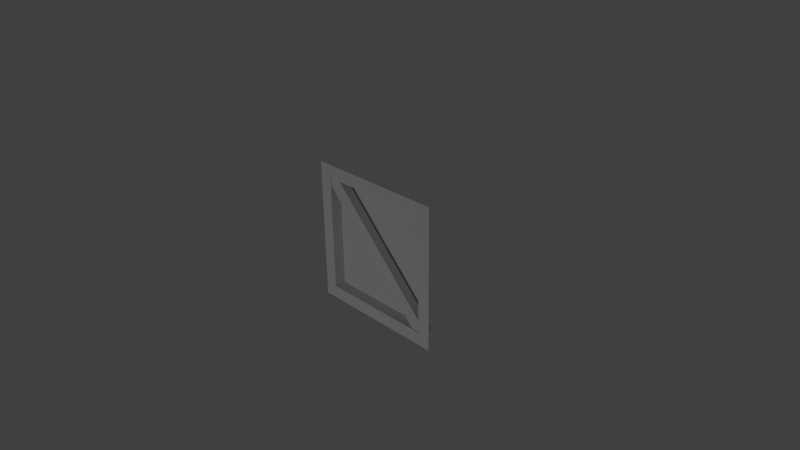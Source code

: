 # Source: block_-_back_up.blend  (saved by Blender 2.76.0; exported with 4.5.12 LTS)
import bpy
from mathutils import Matrix  # noqa: F401  (used for matrix-valued properties, if any)

bpy.ops.wm.read_factory_settings(use_empty=True)
scene = bpy.context.scene
scene.name = 'Scene'

# ---- collections
col_collection_1 = bpy.data.collections.new('Collection 1'); scene.collection.children.link(col_collection_1)

# ---- world
world_world = bpy.data.worlds.new('World'); scene.world = world_world
world_world.color = (0.05088, 0.05088, 0.05088)
world_world.use_sun_shadow = False
world_world.sun_shadow_jitter_overblur = 0.0
world_world.cycles.sampling_method = 'MANUAL'
world_world.cycles.sample_map_resolution = 256

# ---- cameras
cam_camera = bpy.data.cameras.new('Camera')
cam_camera.clip_end = 100.0
cam_camera.lens = 35.0
cam_camera.sensor_width = 32.0
cam_camera.sensor_height = 18.0
cam_camera.ortho_scale = 7.314
cam_camera.dof.focus_distance = 0.0
cam_camera.dof.aperture_fstop = 128.0

# ---- lights
light_lamp = bpy.data.lights.new('Lamp', 'POINT')
light_lamp.transmission_factor = 0.0
light_lamp.cutoff_distance = 30.0
light_lamp.energy = 100.0
light_lamp.shadow_buffer_clip_start = 1.001
light_lamp.shadow_soft_size = 0.1
light_lamp.shadow_maximum_resolution = 0.006
light_lamp.use_absolute_resolution = True
light_lamp.cycles.use_multiple_importance_sampling = False

# ---- meshes
me_cube_002 = bpy.data.meshes.new('Cube.002')
me_cube_002.from_pydata([(-1.0, -1.0, -1.0), (-1.0, -1.0, 1.0), (-1.0, 1.0, -1.0), (-1.0, 1.0, 1.0), (1.0, -1.0, -1.0), (1.0, -1.0, 1.0), (1.0, 1.0, -1.0), (1.0, 1.0, 1.0)], [], [(1, 3, 2, 0), (3, 7, 6, 2), (7, 5, 4, 6), (5, 1, 0, 4), (0, 2, 6, 4), (5, 7, 3, 1)])
_uv = me_cube_002.uv_layers.new(name='UVMap')
_uv.uv.foreach_set('vector', [0.0, 0.0, 1.0, 0.0, 1.0, 1.0, 0.0, 1.0, 0.0, 0.0, 1.0, 0.0, 1.0, 1.0, 0.0, 1.0, 0.0, 0.0, 1.0, 0.0, 1.0, 1.0, 0.0, 1.0, 0.0, 0.0, 1.0, 0.0, 1.0, 1.0, 0.0, 1.0, 0.0, 0.0, 1.0, 0.0, 1.0, 1.0, 0.0, 1.0, 0.9999, 9.998e-05, 0.9999, 0.9999, 0.0001, 0.9999, 9.998e-05, 9.998e-05])
me_cube_002.use_remesh_preserve_volume = False
me_cube_002.use_remesh_preserve_attributes = False
me_cube_002.use_mirror_vertex_groups = False
me_cube_002.update()
me_plane = bpy.data.meshes.new('Plane')
me_plane.from_pydata([(-1.0, 4.371e-08, -1.0), (1.0, 4.371e-08, -1.0), (-1.0, -4.371e-08, 1.0), (1.0, -4.371e-08, 1.0), (-0.8182, 3.576e-08, -0.8182), (-0.8182, -3.576e-08, 0.8182), (0.8182, 3.576e-08, -0.8182), (0.8182, -3.576e-08, 0.8182), (-0.8182, 0.1643, -0.8182), (-0.8182, 0.1643, 0.8182), (0.8182, 0.1643, -0.8182), (0.8182, 0.1643, 0.8182), (-0.07035, 4.072, -0.2155)], [], [(5, 9, 11, 7), (4, 8, 9, 5), (6, 7, 11, 10), (4, 6, 10, 8), (2, 5, 7, 3), (10, 11, 9, 8), (2, 0, 4, 5), (0, 1, 6, 4), (3, 7, 6, 1)])
_uv = me_plane.uv_layers.new(name='UVMap')
_uv.uv.foreach_set('vector', [0.1, 1.0, 0.1, 0.8996, 0.9, 0.8996, 0.9, 1.0, 3.181e-05, 0.1, 0.1004, 0.1, 0.1004, 0.9, 3.169e-05, 0.9, 1.0, 0.1, 1.0, 0.9, 0.8996, 0.9, 0.8996, 0.1, 0.1, 3.169e-05, 0.9, 3.176e-05, 0.9, 0.1004, 0.1, 0.1004, 0.0001, 0.9999, 0.09099, 0.909, 0.909, 0.909, 0.9999, 0.9999, 0.9999, 9.998e-05, 0.9999, 0.9999, 0.0001001, 0.9999, 9.998e-05, 9.998e-05, 0.0001, 0.9999, 9.998e-05, 0.0001, 0.09099, 0.09099, 0.09099, 0.909, 9.998e-05, 0.0001, 0.9999, 9.998e-05, 0.909, 0.09099, 0.09099, 0.09099, 0.9999, 0.9999, 0.909, 0.909, 0.909, 0.09099, 0.9999, 9.998e-05])
me_plane.use_remesh_preserve_volume = False
me_plane.use_remesh_preserve_attributes = False
me_plane.use_mirror_vertex_groups = False
me_plane.update()

# ---- objects
ob_cube = bpy.data.objects.new('Cube', me_cube_002)
ob_plane = bpy.data.objects.new('Plane', me_plane)
ob_lamp = bpy.data.objects.new('Lamp', light_lamp)
ob_camera = bpy.data.objects.new('Camera', cam_camera)

# ---- transforms, parenting, visibility, modifiers, constraints
ob_cube.location = (0.0, 0.08218, 0.0)
ob_cube.rotation_euler = (0.0, -0.7854, 0.0)
ob_cube.scale = (0.1, 0.06, 1.2)
ob_cube.lineart.crease_threshold = 0.0
ob_plane.location = (0.0, 0.0, 0.0)
ob_plane.lineart.crease_threshold = 0.0
_vg = ob_plane.vertex_groups.new(name='inner')
_vg = ob_plane.vertex_groups.new(name='border')
ob_lamp.location = (-0.0933, -5.754, -0.6262)
ob_lamp.rotation_euler = (0.6503, 0.05522, 1.866)
ob_lamp.lock_rotations_4d = False
ob_lamp.empty_display_type = 'ARROWS'
ob_lamp.color = (0.0, 0.0, 0.0, 0.0)
ob_lamp.lineart.crease_threshold = 0.0
ob_camera.location = (7.481, -6.508, 5.344)
ob_camera.rotation_euler = (1.109, 0.01082, 0.8149)
ob_camera.lock_rotations_4d = False
ob_camera.empty_display_type = 'ARROWS'
ob_camera.color = (0.0, 0.0, 0.0, 0.0)
ob_camera.display_type = 'WIRE'
ob_camera.lineart.crease_threshold = 0.0

# ---- collection membership
col_collection_1.objects.link(ob_cube)
col_collection_1.objects.link(ob_plane)
col_collection_1.objects.link(ob_lamp)
col_collection_1.objects.link(ob_camera)

# ---- scene / render settings (as saved in the file)
scene.camera = ob_camera
scene.frame_start = 1; scene.frame_end = 250; scene.frame_set(1)
scene.render.engine = 'BLENDER_EEVEE_NEXT'
scene.render.resolution_percentage = 50
scene.render.dither_intensity = 0.0
scene.cycles.use_denoising = False
scene.cycles.samples = 10
scene.cycles.sampling_pattern = 'TABULATED_SOBOL'
scene.cycles.light_sampling_threshold = 0.0
scene.cycles.use_adaptive_sampling = False
scene.cycles.use_light_tree = False
scene.cycles.blur_glossy = 0.0
scene.cycles.pixel_filter_type = 'GAUSSIAN'
scene.cycles.sample_clamp_indirect = 0.0
scene.view_settings.view_transform = 'Standard'
bpy.context.view_layer.update()
